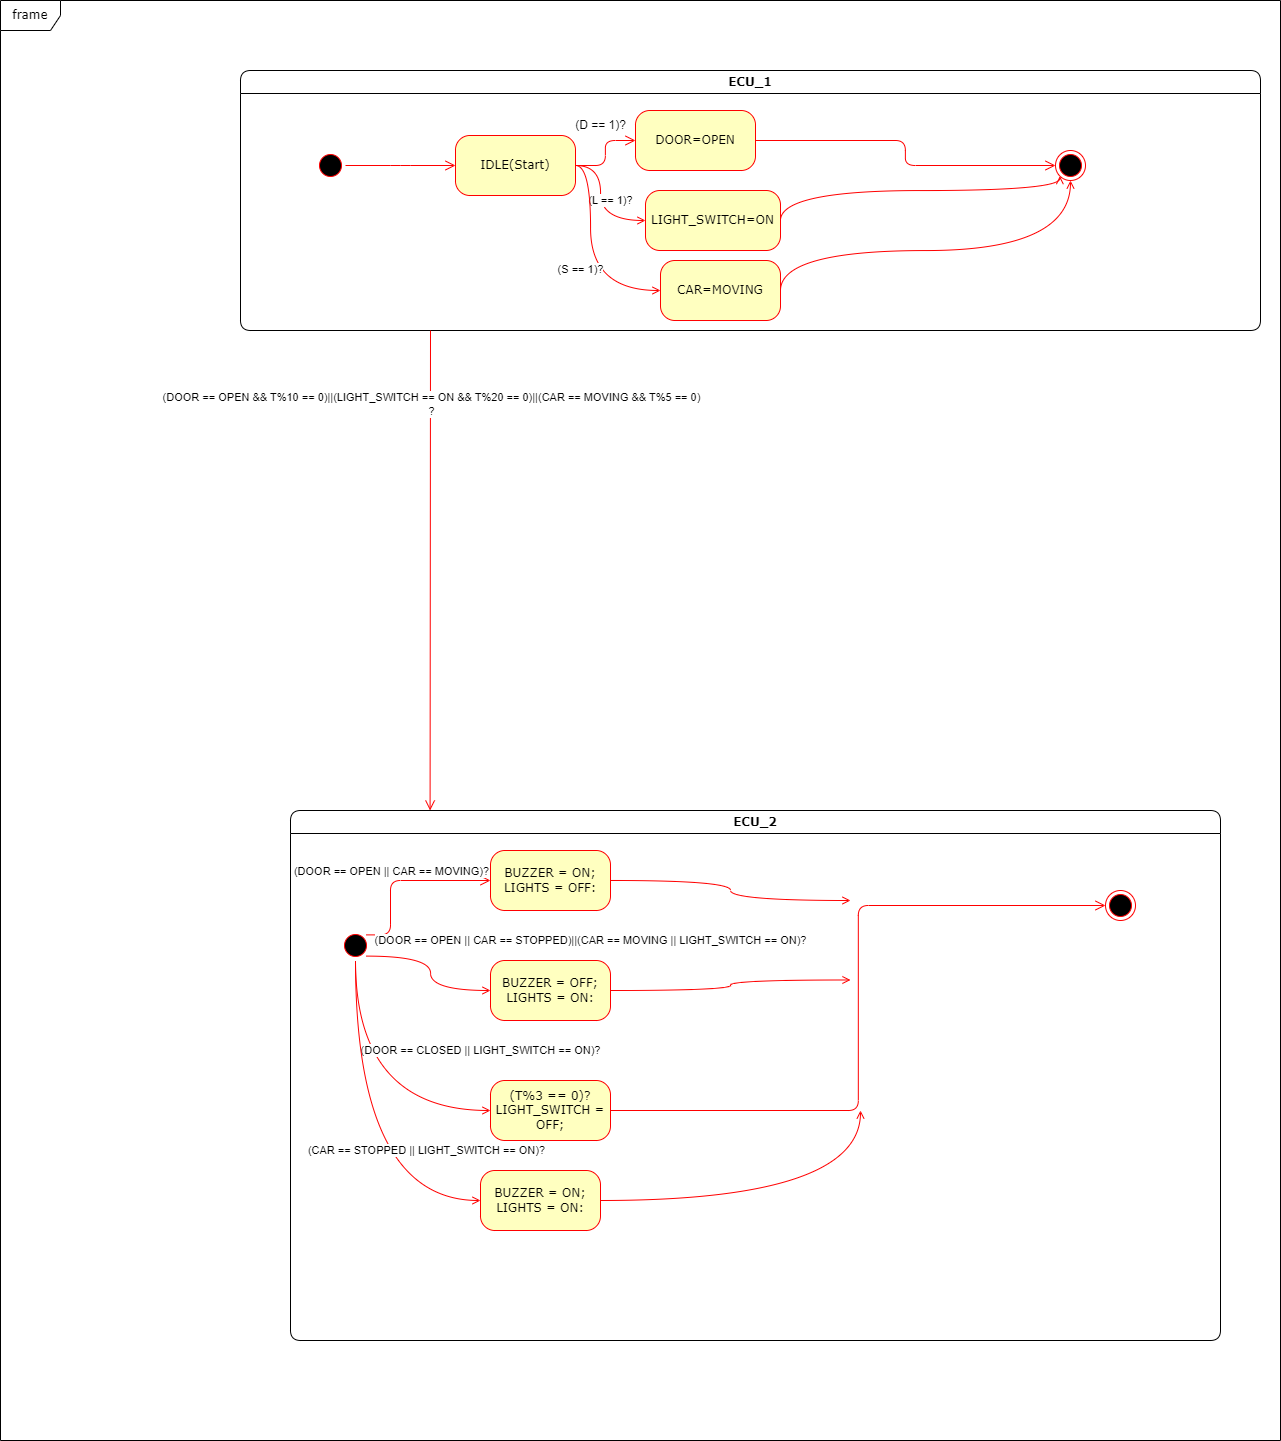

The diagram above was exported from draw.io. Its source (the exported page's mxGraphModel, read from the mxfile embedded in the PNG):
<mxGraphModel dx="2121" dy="529" grid="1" gridSize="10" guides="1" tooltips="1" connect="1" arrows="1" fold="1" page="1" pageScale="1" pageWidth="1100" pageHeight="850" background="none" math="0" shadow="0">
  <root>
    <mxCell id="0" />
    <mxCell id="1" parent="0" />
    <mxCell id="mk3W545ThpbSX2y3-Xb9-1" value="ECU_1" style="swimlane;whiteSpace=wrap;html=1;rounded=1;shadow=0;comic=0;labelBackgroundColor=none;strokeWidth=1;fontFamily=Verdana;fontSize=12;align=center;" parent="1" vertex="1">
      <mxGeometry x="80" y="110" width="1020" height="260" as="geometry" />
    </mxCell>
    <mxCell id="mk3W545ThpbSX2y3-Xb9-2" style="edgeStyle=elbowEdgeStyle;html=1;labelBackgroundColor=none;endArrow=open;endSize=8;strokeColor=#ff0000;fontFamily=Verdana;fontSize=12;align=left;" parent="mk3W545ThpbSX2y3-Xb9-1" source="mk3W545ThpbSX2y3-Xb9-3" target="mk3W545ThpbSX2y3-Xb9-8" edge="1">
      <mxGeometry relative="1" as="geometry" />
    </mxCell>
    <mxCell id="mk3W545ThpbSX2y3-Xb9-12" value="(L == 1)?" style="edgeStyle=orthogonalEdgeStyle;rounded=0;orthogonalLoop=1;jettySize=auto;html=1;exitX=1;exitY=0.5;exitDx=0;exitDy=0;entryX=0;entryY=0.5;entryDx=0;entryDy=0;curved=1;fillColor=#e51400;strokeColor=#FF0000;endArrow=open;endFill=0;" parent="mk3W545ThpbSX2y3-Xb9-1" source="mk3W545ThpbSX2y3-Xb9-3" target="mk3W545ThpbSX2y3-Xb9-11" edge="1">
      <mxGeometry x="-0.04" y="10" relative="1" as="geometry">
        <Array as="points">
          <mxPoint x="360" y="95" />
          <mxPoint x="360" y="150" />
        </Array>
        <mxPoint as="offset" />
      </mxGeometry>
    </mxCell>
    <mxCell id="mk3W545ThpbSX2y3-Xb9-15" value="(S == 1)?" style="edgeStyle=orthogonalEdgeStyle;curved=1;rounded=0;orthogonalLoop=1;jettySize=auto;html=1;exitX=1;exitY=0.5;exitDx=0;exitDy=0;entryX=0;entryY=0.5;entryDx=0;entryDy=0;strokeColor=#FF0000;endArrow=open;endFill=0;" parent="mk3W545ThpbSX2y3-Xb9-1" source="mk3W545ThpbSX2y3-Xb9-3" target="mk3W545ThpbSX2y3-Xb9-14" edge="1">
      <mxGeometry x="0.1282" y="-10" relative="1" as="geometry">
        <Array as="points">
          <mxPoint x="350" y="95" />
          <mxPoint x="350" y="220" />
        </Array>
        <mxPoint as="offset" />
      </mxGeometry>
    </mxCell>
    <mxCell id="mk3W545ThpbSX2y3-Xb9-3" value="IDLE(Start)" style="rounded=1;whiteSpace=wrap;html=1;arcSize=24;fillColor=#ffffc0;strokeColor=#ff0000;shadow=0;comic=0;labelBackgroundColor=none;fontFamily=Verdana;fontSize=12;fontColor=#000000;align=center;" parent="mk3W545ThpbSX2y3-Xb9-1" vertex="1">
      <mxGeometry x="215" y="65" width="120" height="60" as="geometry" />
    </mxCell>
    <mxCell id="mk3W545ThpbSX2y3-Xb9-4" value="" style="ellipse;html=1;shape=endState;fillColor=#000000;strokeColor=#ff0000;rounded=1;shadow=0;comic=0;labelBackgroundColor=none;fontFamily=Verdana;fontSize=12;fontColor=#000000;align=center;" parent="mk3W545ThpbSX2y3-Xb9-1" vertex="1">
      <mxGeometry x="815" y="80" width="30" height="30" as="geometry" />
    </mxCell>
    <mxCell id="mk3W545ThpbSX2y3-Xb9-5" style="edgeStyle=elbowEdgeStyle;html=1;labelBackgroundColor=none;endArrow=open;endSize=8;strokeColor=#ff0000;fontFamily=Verdana;fontSize=12;align=left;" parent="mk3W545ThpbSX2y3-Xb9-1" source="mk3W545ThpbSX2y3-Xb9-6" target="mk3W545ThpbSX2y3-Xb9-3" edge="1">
      <mxGeometry relative="1" as="geometry" />
    </mxCell>
    <mxCell id="mk3W545ThpbSX2y3-Xb9-6" value="" style="ellipse;html=1;shape=startState;fillColor=#000000;strokeColor=#ff0000;rounded=1;shadow=0;comic=0;labelBackgroundColor=none;fontFamily=Verdana;fontSize=12;fontColor=#000000;align=center;direction=south;" parent="mk3W545ThpbSX2y3-Xb9-1" vertex="1">
      <mxGeometry x="75" y="80" width="30" height="30" as="geometry" />
    </mxCell>
    <mxCell id="mk3W545ThpbSX2y3-Xb9-8" value="DOOR=OPEN" style="rounded=1;whiteSpace=wrap;html=1;arcSize=24;fillColor=#ffffc0;strokeColor=#ff0000;shadow=0;comic=0;labelBackgroundColor=none;fontFamily=Verdana;fontSize=12;fontColor=#000000;align=center;" parent="mk3W545ThpbSX2y3-Xb9-1" vertex="1">
      <mxGeometry x="395" y="40" width="120" height="60" as="geometry" />
    </mxCell>
    <mxCell id="mk3W545ThpbSX2y3-Xb9-9" style="edgeStyle=elbowEdgeStyle;html=1;labelBackgroundColor=none;endArrow=open;endSize=8;strokeColor=#ff0000;fontFamily=Verdana;fontSize=12;align=left;exitX=1;exitY=0.5;exitDx=0;exitDy=0;" parent="mk3W545ThpbSX2y3-Xb9-1" source="mk3W545ThpbSX2y3-Xb9-8" target="mk3W545ThpbSX2y3-Xb9-4" edge="1">
      <mxGeometry relative="1" as="geometry">
        <mxPoint x="705" y="95.00000000000011" as="sourcePoint" />
      </mxGeometry>
    </mxCell>
    <mxCell id="mk3W545ThpbSX2y3-Xb9-11" value="LIGHT_SWITCH=ON" style="rounded=1;whiteSpace=wrap;html=1;arcSize=24;fillColor=#ffffc0;strokeColor=#ff0000;shadow=0;comic=0;labelBackgroundColor=none;fontFamily=Verdana;fontSize=12;fontColor=#000000;align=center;" parent="mk3W545ThpbSX2y3-Xb9-1" vertex="1">
      <mxGeometry x="405" y="120" width="135" height="60" as="geometry" />
    </mxCell>
    <mxCell id="mk3W545ThpbSX2y3-Xb9-13" value="(D == 1)?" style="text;html=1;align=center;verticalAlign=middle;resizable=0;points=[];autosize=1;strokeColor=none;fillColor=none;" parent="mk3W545ThpbSX2y3-Xb9-1" vertex="1">
      <mxGeometry x="325" y="40" width="70" height="30" as="geometry" />
    </mxCell>
    <mxCell id="mk3W545ThpbSX2y3-Xb9-17" style="edgeStyle=orthogonalEdgeStyle;curved=1;rounded=0;orthogonalLoop=1;jettySize=auto;html=1;exitX=1;exitY=0.5;exitDx=0;exitDy=0;entryX=0.5;entryY=1;entryDx=0;entryDy=0;strokeColor=#FF0000;endArrow=open;endFill=0;" parent="mk3W545ThpbSX2y3-Xb9-1" source="mk3W545ThpbSX2y3-Xb9-14" target="mk3W545ThpbSX2y3-Xb9-4" edge="1">
      <mxGeometry relative="1" as="geometry">
        <Array as="points">
          <mxPoint x="540" y="180" />
          <mxPoint x="830" y="180" />
        </Array>
      </mxGeometry>
    </mxCell>
    <mxCell id="mk3W545ThpbSX2y3-Xb9-14" value="CAR=MOVING" style="rounded=1;whiteSpace=wrap;html=1;arcSize=24;fillColor=#ffffc0;strokeColor=#ff0000;shadow=0;comic=0;labelBackgroundColor=none;fontFamily=Verdana;fontSize=12;fontColor=#000000;align=center;" parent="mk3W545ThpbSX2y3-Xb9-1" vertex="1">
      <mxGeometry x="420" y="190" width="120" height="60" as="geometry" />
    </mxCell>
    <mxCell id="mk3W545ThpbSX2y3-Xb9-16" style="edgeStyle=orthogonalEdgeStyle;curved=1;rounded=0;orthogonalLoop=1;jettySize=auto;html=1;exitX=1;exitY=0.5;exitDx=0;exitDy=0;strokeColor=#FF0000;endArrow=open;endFill=0;entryX=0;entryY=1;entryDx=0;entryDy=0;" parent="mk3W545ThpbSX2y3-Xb9-1" source="mk3W545ThpbSX2y3-Xb9-11" target="mk3W545ThpbSX2y3-Xb9-4" edge="1">
      <mxGeometry relative="1" as="geometry">
        <mxPoint x="810" y="100.00000000000011" as="targetPoint" />
        <Array as="points">
          <mxPoint x="540" y="120" />
          <mxPoint x="819" y="120" />
        </Array>
      </mxGeometry>
    </mxCell>
    <mxCell id="2a3bc250acf0617d-8" value="frame" style="shape=umlFrame;whiteSpace=wrap;html=1;rounded=1;shadow=0;comic=0;labelBackgroundColor=none;strokeWidth=1;fontFamily=Verdana;fontSize=12;align=center;" parent="mk3W545ThpbSX2y3-Xb9-1" vertex="1">
      <mxGeometry x="-240" y="-70" width="1280" height="1440" as="geometry" />
    </mxCell>
    <mxCell id="2a3bc250acf0617d-7" value="ECU_2" style="swimlane;whiteSpace=wrap;html=1;rounded=1;shadow=0;comic=0;labelBackgroundColor=none;strokeWidth=1;fontFamily=Verdana;fontSize=12;align=center;" parent="1" vertex="1">
      <mxGeometry x="130" y="850" width="930" height="530" as="geometry" />
    </mxCell>
    <mxCell id="382b91b5511bd0f7-8" value="BUZZER = ON;&lt;br&gt;LIGHTS = OFF:" style="rounded=1;whiteSpace=wrap;html=1;arcSize=24;fillColor=#ffffc0;strokeColor=#ff0000;shadow=0;comic=0;labelBackgroundColor=none;fontFamily=Verdana;fontSize=12;fontColor=#000000;align=center;" parent="2a3bc250acf0617d-7" vertex="1">
      <mxGeometry x="200" y="40" width="120" height="60" as="geometry" />
    </mxCell>
    <mxCell id="24f968d109e7d6b4-3" value="" style="ellipse;html=1;shape=endState;fillColor=#000000;strokeColor=#ff0000;rounded=1;shadow=0;comic=0;labelBackgroundColor=none;fontFamily=Verdana;fontSize=12;fontColor=#000000;align=center;" parent="2a3bc250acf0617d-7" vertex="1">
      <mxGeometry x="815" y="80" width="30" height="30" as="geometry" />
    </mxCell>
    <mxCell id="3cde6dad864a17aa-9" style="edgeStyle=elbowEdgeStyle;html=1;labelBackgroundColor=none;endArrow=open;endSize=8;strokeColor=#ff0000;fontFamily=Verdana;fontSize=12;align=left;exitX=0;exitY=0;exitDx=0;exitDy=0;" parent="2a3bc250acf0617d-7" source="2a3bc250acf0617d-3" target="382b91b5511bd0f7-8" edge="1">
      <mxGeometry relative="1" as="geometry">
        <Array as="points">
          <mxPoint x="100" y="70" />
          <mxPoint x="160" y="130" />
        </Array>
      </mxGeometry>
    </mxCell>
    <mxCell id="mk3W545ThpbSX2y3-Xb9-30" value="(DOOR == OPEN || CAR == MOVING)?" style="edgeLabel;html=1;align=center;verticalAlign=middle;resizable=0;points=[];" parent="3cde6dad864a17aa-9" vertex="1" connectable="0">
      <mxGeometry x="0.175" y="2" relative="1" as="geometry">
        <mxPoint x="-26" y="-8" as="offset" />
      </mxGeometry>
    </mxCell>
    <mxCell id="mk3W545ThpbSX2y3-Xb9-22" value="&lt;span style=&quot;color: rgb(0, 0, 0); font-family: Helvetica; font-size: 11px; font-style: normal; font-variant-ligatures: normal; font-variant-caps: normal; font-weight: 400; letter-spacing: normal; orphans: 2; text-align: center; text-indent: 0px; text-transform: none; widows: 2; word-spacing: 0px; -webkit-text-stroke-width: 0px; background-color: rgb(255, 255, 255); text-decoration-thickness: initial; text-decoration-style: initial; text-decoration-color: initial; float: none; display: inline !important;&quot;&gt;(DOOR == OPEN || CAR == STOPPED)||(CAR == MOVING || LIGHT_SWITCH == ON)?&lt;/span&gt;" style="edgeStyle=orthogonalEdgeStyle;curved=1;rounded=0;orthogonalLoop=1;jettySize=auto;html=1;exitX=1;exitY=0;exitDx=0;exitDy=0;entryX=0;entryY=0.5;entryDx=0;entryDy=0;strokeColor=#FF0000;endArrow=open;endFill=0;" parent="2a3bc250acf0617d-7" source="2a3bc250acf0617d-3" target="3cde6dad864a17aa-1" edge="1">
      <mxGeometry x="1" y="112" relative="1" as="geometry">
        <mxPoint x="100" y="62" as="offset" />
      </mxGeometry>
    </mxCell>
    <mxCell id="mk3W545ThpbSX2y3-Xb9-23" value="&lt;span style=&quot;color: rgb(0, 0, 0); font-family: Helvetica; font-size: 11px; font-style: normal; font-variant-ligatures: normal; font-variant-caps: normal; font-weight: 400; letter-spacing: normal; orphans: 2; text-align: center; text-indent: 0px; text-transform: none; widows: 2; word-spacing: 0px; -webkit-text-stroke-width: 0px; background-color: rgb(255, 255, 255); text-decoration-thickness: initial; text-decoration-style: initial; text-decoration-color: initial; float: none; display: inline !important;&quot;&gt;(DOOR == CLOSED || LIGHT_SWITCH == ON)?&lt;/span&gt;" style="edgeStyle=orthogonalEdgeStyle;curved=1;rounded=0;orthogonalLoop=1;jettySize=auto;html=1;exitX=1;exitY=0.5;exitDx=0;exitDy=0;entryX=0;entryY=0.5;entryDx=0;entryDy=0;strokeColor=#FF0000;endArrow=open;endFill=0;" parent="2a3bc250acf0617d-7" source="2a3bc250acf0617d-3" target="3cde6dad864a17aa-2" edge="1">
      <mxGeometry x="0.9298" y="60" relative="1" as="geometry">
        <mxPoint as="offset" />
      </mxGeometry>
    </mxCell>
    <mxCell id="mk3W545ThpbSX2y3-Xb9-29" value="&lt;span style=&quot;color: rgb(0, 0, 0); font-family: Helvetica; font-size: 11px; font-style: normal; font-variant-ligatures: normal; font-variant-caps: normal; font-weight: 400; letter-spacing: normal; orphans: 2; text-align: center; text-indent: 0px; text-transform: none; widows: 2; word-spacing: 0px; -webkit-text-stroke-width: 0px; background-color: rgb(255, 255, 255); text-decoration-thickness: initial; text-decoration-style: initial; text-decoration-color: initial; float: none; display: inline !important;&quot;&gt;(CAR == STOPPED || LIGHT_SWITCH == ON)?&lt;/span&gt;" style="edgeStyle=orthogonalEdgeStyle;curved=1;rounded=0;orthogonalLoop=1;jettySize=auto;html=1;exitX=1;exitY=0.5;exitDx=0;exitDy=0;entryX=0;entryY=0.5;entryDx=0;entryDy=0;strokeColor=#FF0000;endArrow=open;endFill=0;" parent="2a3bc250acf0617d-7" source="2a3bc250acf0617d-3" target="mk3W545ThpbSX2y3-Xb9-25" edge="1">
      <mxGeometry x="0.7053" y="50" relative="1" as="geometry">
        <mxPoint as="offset" />
      </mxGeometry>
    </mxCell>
    <mxCell id="2a3bc250acf0617d-3" value="" style="ellipse;html=1;shape=startState;fillColor=#000000;strokeColor=#ff0000;rounded=1;shadow=0;comic=0;labelBackgroundColor=none;fontFamily=Verdana;fontSize=12;fontColor=#000000;align=center;direction=south;" parent="2a3bc250acf0617d-7" vertex="1">
      <mxGeometry x="50" y="120" width="30" height="30" as="geometry" />
    </mxCell>
    <mxCell id="3cde6dad864a17aa-1" value="BUZZER = OFF;&lt;br&gt;LIGHTS = ON:" style="rounded=1;whiteSpace=wrap;html=1;arcSize=24;fillColor=#ffffc0;strokeColor=#ff0000;shadow=0;comic=0;labelBackgroundColor=none;fontFamily=Verdana;fontSize=12;fontColor=#000000;align=center;" parent="2a3bc250acf0617d-7" vertex="1">
      <mxGeometry x="200" y="150" width="120" height="60" as="geometry" />
    </mxCell>
    <mxCell id="3cde6dad864a17aa-12" style="edgeStyle=elbowEdgeStyle;html=1;labelBackgroundColor=none;endArrow=open;endSize=8;strokeColor=#ff0000;fontFamily=Verdana;fontSize=12;align=left;" parent="2a3bc250acf0617d-7" source="3cde6dad864a17aa-2" target="24f968d109e7d6b4-3" edge="1">
      <mxGeometry relative="1" as="geometry" />
    </mxCell>
    <mxCell id="3cde6dad864a17aa-2" value="(T%3 == 0)?&lt;br&gt;LIGHT_SWITCH = OFF;" style="rounded=1;whiteSpace=wrap;html=1;arcSize=24;fillColor=#ffffc0;strokeColor=#ff0000;shadow=0;comic=0;labelBackgroundColor=none;fontFamily=Verdana;fontSize=12;fontColor=#000000;align=center;" parent="2a3bc250acf0617d-7" vertex="1">
      <mxGeometry x="200" y="270" width="120" height="60" as="geometry" />
    </mxCell>
    <mxCell id="mk3W545ThpbSX2y3-Xb9-25" value="BUZZER = ON;&lt;br&gt;LIGHTS = ON:" style="rounded=1;whiteSpace=wrap;html=1;arcSize=24;fillColor=#ffffc0;strokeColor=#ff0000;shadow=0;comic=0;labelBackgroundColor=none;fontFamily=Verdana;fontSize=12;fontColor=#000000;align=center;" parent="2a3bc250acf0617d-7" vertex="1">
      <mxGeometry x="190" y="360" width="120" height="60" as="geometry" />
    </mxCell>
    <mxCell id="3cde6dad864a17aa-8" style="edgeStyle=elbowEdgeStyle;html=1;labelBackgroundColor=none;endArrow=open;endSize=8;strokeColor=#ff0000;fontFamily=Verdana;fontSize=12;align=left;exitX=0.25;exitY=1;" parent="1" target="2a3bc250acf0617d-7" edge="1">
      <mxGeometry relative="1" as="geometry">
        <mxPoint x="270" y="369.9999999999998" as="sourcePoint" />
        <mxPoint x="350" y="390" as="targetPoint" />
      </mxGeometry>
    </mxCell>
    <mxCell id="mk3W545ThpbSX2y3-Xb9-18" value="(DOOR == OPEN &amp;amp;&amp;amp; T%10 == 0)||(LIGHT_SWITCH == ON &amp;amp;&amp;amp; T%20 == 0)||(CAR == MOVING &amp;amp;&amp;amp; T%5 == 0)&lt;br&gt;?" style="edgeLabel;html=1;align=center;verticalAlign=middle;resizable=0;points=[];" parent="3cde6dad864a17aa-8" vertex="1" connectable="0">
      <mxGeometry x="-0.6915" y="1" relative="1" as="geometry">
        <mxPoint as="offset" />
      </mxGeometry>
    </mxCell>
    <mxCell id="mk3W545ThpbSX2y3-Xb9-19" style="edgeStyle=orthogonalEdgeStyle;curved=1;rounded=0;orthogonalLoop=1;jettySize=auto;html=1;exitX=1;exitY=0.5;exitDx=0;exitDy=0;strokeColor=#FF0000;endArrow=open;endFill=0;" parent="1" source="3cde6dad864a17aa-1" edge="1">
      <mxGeometry relative="1" as="geometry">
        <mxPoint x="690" y="1019.5" as="targetPoint" />
      </mxGeometry>
    </mxCell>
    <mxCell id="mk3W545ThpbSX2y3-Xb9-20" style="edgeStyle=orthogonalEdgeStyle;curved=1;rounded=0;orthogonalLoop=1;jettySize=auto;html=1;exitX=1;exitY=0.5;exitDx=0;exitDy=0;strokeColor=#FF0000;endArrow=open;endFill=0;" parent="1" source="382b91b5511bd0f7-8" edge="1">
      <mxGeometry relative="1" as="geometry">
        <mxPoint x="690" y="940" as="targetPoint" />
      </mxGeometry>
    </mxCell>
    <mxCell id="mk3W545ThpbSX2y3-Xb9-27" style="edgeStyle=orthogonalEdgeStyle;curved=1;rounded=0;orthogonalLoop=1;jettySize=auto;html=1;exitX=1;exitY=0.5;exitDx=0;exitDy=0;strokeColor=#FF0000;endArrow=open;endFill=0;" parent="1" source="mk3W545ThpbSX2y3-Xb9-25" edge="1">
      <mxGeometry relative="1" as="geometry">
        <mxPoint x="700" y="1150" as="targetPoint" />
      </mxGeometry>
    </mxCell>
  </root>
</mxGraphModel>